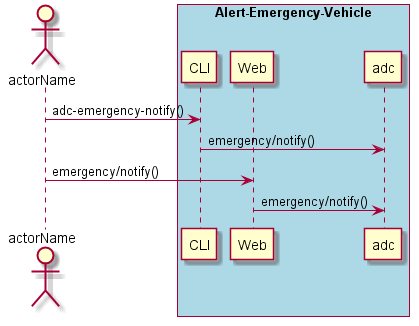

The diagram above was rendered by PlantUML. Its source (embedded in the PNG):
@startuml
Actor "actorName" as A

box "Alert-Emergency-Vehicle" #lightblue
participant CLI as CLI
participant Web as Web
participant "adc" as S
A -> CLI : adc-emergency-notify()
CLI -> S : emergency/notify()
A -> Web : emergency/notify()
Web -> S : emergency/notify()
end box

@enduml